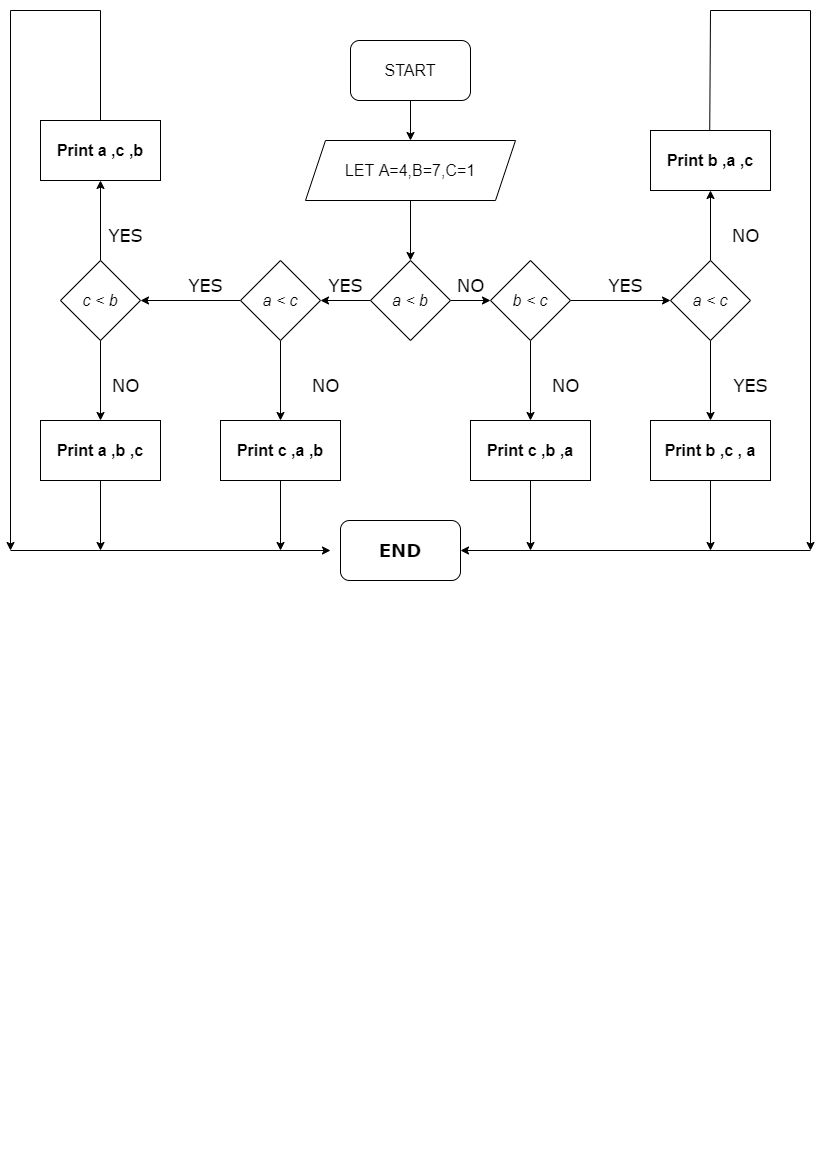

The diagram above was exported from draw.io. Its source (the exported page's mxGraphModel, read from the mxfile embedded in the PNG):
<mxGraphModel dx="1422" dy="891" grid="1" gridSize="10" guides="1" tooltips="1" connect="1" arrows="1" fold="1" page="1" pageScale="1" pageWidth="827" pageHeight="1169" math="0" shadow="0">
  <root>
    <mxCell id="0" />
    <mxCell id="1" parent="0" />
    <mxCell id="hg4xxsJuNKPI7Wc2NyPa-17" value="" style="edgeStyle=orthogonalEdgeStyle;rounded=0;orthogonalLoop=1;jettySize=auto;html=1;" edge="1" parent="1" source="hg4xxsJuNKPI7Wc2NyPa-4" target="hg4xxsJuNKPI7Wc2NyPa-5">
      <mxGeometry relative="1" as="geometry" />
    </mxCell>
    <mxCell id="hg4xxsJuNKPI7Wc2NyPa-4" value="&lt;font size=&quot;3&quot;&gt;START&lt;/font&gt;" style="rounded=1;whiteSpace=wrap;html=1;" vertex="1" parent="1">
      <mxGeometry x="350" y="40" width="120" height="60" as="geometry" />
    </mxCell>
    <mxCell id="hg4xxsJuNKPI7Wc2NyPa-18" value="" style="edgeStyle=orthogonalEdgeStyle;rounded=0;orthogonalLoop=1;jettySize=auto;html=1;" edge="1" parent="1" source="hg4xxsJuNKPI7Wc2NyPa-5" target="hg4xxsJuNKPI7Wc2NyPa-6">
      <mxGeometry relative="1" as="geometry" />
    </mxCell>
    <mxCell id="hg4xxsJuNKPI7Wc2NyPa-5" value="&lt;font size=&quot;3&quot;&gt;LET A=4,B=7,C=1&lt;/font&gt;" style="shape=parallelogram;perimeter=parallelogramPerimeter;whiteSpace=wrap;html=1;fixedSize=1;" vertex="1" parent="1">
      <mxGeometry x="305" y="140" width="210" height="60" as="geometry" />
    </mxCell>
    <mxCell id="hg4xxsJuNKPI7Wc2NyPa-19" value="" style="edgeStyle=orthogonalEdgeStyle;rounded=0;orthogonalLoop=1;jettySize=auto;html=1;" edge="1" parent="1" source="hg4xxsJuNKPI7Wc2NyPa-6" target="hg4xxsJuNKPI7Wc2NyPa-7">
      <mxGeometry relative="1" as="geometry" />
    </mxCell>
    <mxCell id="hg4xxsJuNKPI7Wc2NyPa-24" value="" style="edgeStyle=orthogonalEdgeStyle;rounded=0;orthogonalLoop=1;jettySize=auto;html=1;" edge="1" parent="1" source="hg4xxsJuNKPI7Wc2NyPa-6" target="hg4xxsJuNKPI7Wc2NyPa-8">
      <mxGeometry relative="1" as="geometry" />
    </mxCell>
    <mxCell id="hg4xxsJuNKPI7Wc2NyPa-6" value="&lt;font size=&quot;3&quot;&gt;&lt;i&gt;a &amp;lt; b&lt;/i&gt;&lt;/font&gt;" style="rhombus;whiteSpace=wrap;html=1;" vertex="1" parent="1">
      <mxGeometry x="370" y="260" width="80" height="80" as="geometry" />
    </mxCell>
    <mxCell id="hg4xxsJuNKPI7Wc2NyPa-20" value="" style="edgeStyle=orthogonalEdgeStyle;rounded=0;orthogonalLoop=1;jettySize=auto;html=1;" edge="1" parent="1" source="hg4xxsJuNKPI7Wc2NyPa-7" target="hg4xxsJuNKPI7Wc2NyPa-13">
      <mxGeometry relative="1" as="geometry" />
    </mxCell>
    <mxCell id="hg4xxsJuNKPI7Wc2NyPa-21" value="" style="edgeStyle=orthogonalEdgeStyle;rounded=0;orthogonalLoop=1;jettySize=auto;html=1;" edge="1" parent="1" source="hg4xxsJuNKPI7Wc2NyPa-7" target="hg4xxsJuNKPI7Wc2NyPa-9">
      <mxGeometry relative="1" as="geometry" />
    </mxCell>
    <mxCell id="hg4xxsJuNKPI7Wc2NyPa-7" value="&lt;span style=&quot;font-size: medium;&quot;&gt;&lt;i&gt;a &amp;lt; c&lt;/i&gt;&lt;/span&gt;" style="rhombus;whiteSpace=wrap;html=1;" vertex="1" parent="1">
      <mxGeometry x="240" y="260" width="80" height="80" as="geometry" />
    </mxCell>
    <mxCell id="hg4xxsJuNKPI7Wc2NyPa-25" value="" style="edgeStyle=orthogonalEdgeStyle;rounded=0;orthogonalLoop=1;jettySize=auto;html=1;" edge="1" parent="1" source="hg4xxsJuNKPI7Wc2NyPa-8" target="hg4xxsJuNKPI7Wc2NyPa-10">
      <mxGeometry relative="1" as="geometry" />
    </mxCell>
    <mxCell id="hg4xxsJuNKPI7Wc2NyPa-26" value="" style="edgeStyle=orthogonalEdgeStyle;rounded=0;orthogonalLoop=1;jettySize=auto;html=1;" edge="1" parent="1" source="hg4xxsJuNKPI7Wc2NyPa-8" target="hg4xxsJuNKPI7Wc2NyPa-14">
      <mxGeometry relative="1" as="geometry" />
    </mxCell>
    <mxCell id="hg4xxsJuNKPI7Wc2NyPa-8" value="&lt;span style=&quot;font-size: medium;&quot;&gt;&lt;i&gt;b &amp;lt; c&lt;/i&gt;&lt;/span&gt;" style="rhombus;whiteSpace=wrap;html=1;" vertex="1" parent="1">
      <mxGeometry x="490" y="260" width="80" height="80" as="geometry" />
    </mxCell>
    <mxCell id="hg4xxsJuNKPI7Wc2NyPa-22" value="" style="edgeStyle=orthogonalEdgeStyle;rounded=0;orthogonalLoop=1;jettySize=auto;html=1;" edge="1" parent="1" source="hg4xxsJuNKPI7Wc2NyPa-9" target="hg4xxsJuNKPI7Wc2NyPa-11">
      <mxGeometry relative="1" as="geometry" />
    </mxCell>
    <mxCell id="hg4xxsJuNKPI7Wc2NyPa-23" value="" style="edgeStyle=orthogonalEdgeStyle;rounded=0;orthogonalLoop=1;jettySize=auto;html=1;" edge="1" parent="1" source="hg4xxsJuNKPI7Wc2NyPa-9" target="hg4xxsJuNKPI7Wc2NyPa-12">
      <mxGeometry relative="1" as="geometry" />
    </mxCell>
    <mxCell id="hg4xxsJuNKPI7Wc2NyPa-9" value="&lt;span style=&quot;font-size: medium;&quot;&gt;&lt;i&gt;c &amp;lt; b&lt;/i&gt;&lt;/span&gt;" style="rhombus;whiteSpace=wrap;html=1;" vertex="1" parent="1">
      <mxGeometry x="60" y="260" width="80" height="80" as="geometry" />
    </mxCell>
    <mxCell id="hg4xxsJuNKPI7Wc2NyPa-27" value="" style="edgeStyle=orthogonalEdgeStyle;rounded=0;orthogonalLoop=1;jettySize=auto;html=1;" edge="1" parent="1" source="hg4xxsJuNKPI7Wc2NyPa-10" target="hg4xxsJuNKPI7Wc2NyPa-15">
      <mxGeometry relative="1" as="geometry" />
    </mxCell>
    <mxCell id="hg4xxsJuNKPI7Wc2NyPa-28" value="" style="edgeStyle=orthogonalEdgeStyle;rounded=0;orthogonalLoop=1;jettySize=auto;html=1;" edge="1" parent="1" source="hg4xxsJuNKPI7Wc2NyPa-10" target="hg4xxsJuNKPI7Wc2NyPa-16">
      <mxGeometry relative="1" as="geometry" />
    </mxCell>
    <mxCell id="hg4xxsJuNKPI7Wc2NyPa-10" value="&lt;span style=&quot;font-size: medium;&quot;&gt;&lt;i&gt;a &amp;lt; c&lt;/i&gt;&lt;/span&gt;" style="rhombus;whiteSpace=wrap;html=1;" vertex="1" parent="1">
      <mxGeometry x="670" y="260" width="80" height="80" as="geometry" />
    </mxCell>
    <mxCell id="hg4xxsJuNKPI7Wc2NyPa-11" value="&lt;span style=&quot;font-size: medium;&quot;&gt;&lt;b&gt;Print a ,c ,b&lt;/b&gt;&lt;/span&gt;" style="rounded=0;whiteSpace=wrap;html=1;" vertex="1" parent="1">
      <mxGeometry x="40" y="120" width="120" height="60" as="geometry" />
    </mxCell>
    <mxCell id="hg4xxsJuNKPI7Wc2NyPa-12" value="&lt;span style=&quot;font-size: medium;&quot;&gt;&lt;b&gt;Print a ,b ,c&lt;/b&gt;&lt;/span&gt;" style="rounded=0;whiteSpace=wrap;html=1;" vertex="1" parent="1">
      <mxGeometry x="40" y="420" width="120" height="60" as="geometry" />
    </mxCell>
    <mxCell id="hg4xxsJuNKPI7Wc2NyPa-13" value="&lt;span style=&quot;font-size: medium;&quot;&gt;&lt;b&gt;Print c ,a ,b&lt;/b&gt;&lt;/span&gt;" style="rounded=0;whiteSpace=wrap;html=1;" vertex="1" parent="1">
      <mxGeometry x="220" y="420" width="120" height="60" as="geometry" />
    </mxCell>
    <mxCell id="hg4xxsJuNKPI7Wc2NyPa-14" value="&lt;span style=&quot;font-size: medium;&quot;&gt;&lt;b&gt;Print c ,b ,a&lt;/b&gt;&lt;/span&gt;" style="rounded=0;whiteSpace=wrap;html=1;" vertex="1" parent="1">
      <mxGeometry x="470" y="420" width="120" height="60" as="geometry" />
    </mxCell>
    <mxCell id="hg4xxsJuNKPI7Wc2NyPa-15" value="&lt;span style=&quot;font-size: medium;&quot;&gt;&lt;b&gt;Print b ,c , a&lt;/b&gt;&lt;/span&gt;" style="rounded=0;whiteSpace=wrap;html=1;" vertex="1" parent="1">
      <mxGeometry x="650" y="420" width="120" height="60" as="geometry" />
    </mxCell>
    <mxCell id="hg4xxsJuNKPI7Wc2NyPa-16" value="&lt;font size=&quot;3&quot;&gt;&lt;b&gt;Print b ,a ,c&lt;/b&gt;&lt;/font&gt;" style="rounded=0;whiteSpace=wrap;html=1;" vertex="1" parent="1">
      <mxGeometry x="650" y="130" width="120" height="60" as="geometry" />
    </mxCell>
    <mxCell id="hg4xxsJuNKPI7Wc2NyPa-32" value="" style="endArrow=none;html=1;rounded=0;fontFamily=Verdana;fontSize=18;" edge="1" parent="1">
      <mxGeometry width="50" height="50" relative="1" as="geometry">
        <mxPoint x="10" y="10" as="sourcePoint" />
        <mxPoint x="100" y="10" as="targetPoint" />
      </mxGeometry>
    </mxCell>
    <mxCell id="hg4xxsJuNKPI7Wc2NyPa-33" value="" style="endArrow=none;html=1;rounded=0;fontFamily=Verdana;fontSize=18;exitX=0.5;exitY=0;exitDx=0;exitDy=0;" edge="1" parent="1" source="hg4xxsJuNKPI7Wc2NyPa-11">
      <mxGeometry width="50" height="50" relative="1" as="geometry">
        <mxPoint x="380" y="300" as="sourcePoint" />
        <mxPoint x="100" y="10" as="targetPoint" />
      </mxGeometry>
    </mxCell>
    <mxCell id="hg4xxsJuNKPI7Wc2NyPa-34" value="" style="endArrow=classic;html=1;rounded=0;fontFamily=Verdana;fontSize=18;" edge="1" parent="1">
      <mxGeometry width="50" height="50" relative="1" as="geometry">
        <mxPoint x="10" y="10" as="sourcePoint" />
        <mxPoint x="10" y="550" as="targetPoint" />
      </mxGeometry>
    </mxCell>
    <mxCell id="hg4xxsJuNKPI7Wc2NyPa-35" value="" style="endArrow=classic;html=1;rounded=0;fontFamily=Verdana;fontSize=18;" edge="1" parent="1">
      <mxGeometry width="50" height="50" relative="1" as="geometry">
        <mxPoint x="10" y="550" as="sourcePoint" />
        <mxPoint x="330" y="550" as="targetPoint" />
      </mxGeometry>
    </mxCell>
    <mxCell id="hg4xxsJuNKPI7Wc2NyPa-38" value="&lt;b&gt;END&lt;/b&gt;" style="rounded=1;whiteSpace=wrap;html=1;fontFamily=Verdana;fontSize=18;" vertex="1" parent="1">
      <mxGeometry x="340" y="520" width="120" height="60" as="geometry" />
    </mxCell>
    <mxCell id="hg4xxsJuNKPI7Wc2NyPa-39" value="" style="endArrow=none;html=1;rounded=0;fontFamily=Verdana;fontSize=18;exitX=0.5;exitY=0;exitDx=0;exitDy=0;" edge="1" parent="1">
      <mxGeometry width="50" height="50" relative="1" as="geometry">
        <mxPoint x="709.23" y="130" as="sourcePoint" />
        <mxPoint x="710" y="10" as="targetPoint" />
      </mxGeometry>
    </mxCell>
    <mxCell id="hg4xxsJuNKPI7Wc2NyPa-40" value="" style="endArrow=none;html=1;rounded=0;fontFamily=Verdana;fontSize=18;" edge="1" parent="1">
      <mxGeometry width="50" height="50" relative="1" as="geometry">
        <mxPoint x="710" y="10" as="sourcePoint" />
        <mxPoint x="810" y="10" as="targetPoint" />
      </mxGeometry>
    </mxCell>
    <mxCell id="hg4xxsJuNKPI7Wc2NyPa-41" value="" style="endArrow=classic;html=1;rounded=0;fontFamily=Verdana;fontSize=18;" edge="1" parent="1">
      <mxGeometry width="50" height="50" relative="1" as="geometry">
        <mxPoint x="810" y="10" as="sourcePoint" />
        <mxPoint x="810" y="550" as="targetPoint" />
      </mxGeometry>
    </mxCell>
    <mxCell id="hg4xxsJuNKPI7Wc2NyPa-43" value="" style="endArrow=classic;html=1;rounded=0;fontFamily=Verdana;fontSize=18;entryX=1;entryY=0.5;entryDx=0;entryDy=0;" edge="1" parent="1" target="hg4xxsJuNKPI7Wc2NyPa-38">
      <mxGeometry width="50" height="50" relative="1" as="geometry">
        <mxPoint x="810" y="550" as="sourcePoint" />
        <mxPoint x="769.9999999999998" y="650" as="targetPoint" />
      </mxGeometry>
    </mxCell>
    <mxCell id="hg4xxsJuNKPI7Wc2NyPa-46" value="" style="endArrow=classic;html=1;rounded=0;fontFamily=Verdana;fontSize=18;exitX=0.5;exitY=1;exitDx=0;exitDy=0;" edge="1" parent="1" source="hg4xxsJuNKPI7Wc2NyPa-12">
      <mxGeometry width="50" height="50" relative="1" as="geometry">
        <mxPoint x="430" y="410" as="sourcePoint" />
        <mxPoint x="100" y="550" as="targetPoint" />
      </mxGeometry>
    </mxCell>
    <mxCell id="hg4xxsJuNKPI7Wc2NyPa-47" value="" style="endArrow=classic;html=1;rounded=0;fontFamily=Verdana;fontSize=18;exitX=0.5;exitY=1;exitDx=0;exitDy=0;" edge="1" parent="1" source="hg4xxsJuNKPI7Wc2NyPa-13">
      <mxGeometry width="50" height="50" relative="1" as="geometry">
        <mxPoint x="430" y="410" as="sourcePoint" />
        <mxPoint x="280" y="550" as="targetPoint" />
      </mxGeometry>
    </mxCell>
    <mxCell id="hg4xxsJuNKPI7Wc2NyPa-48" value="" style="endArrow=classic;html=1;rounded=0;fontFamily=Verdana;fontSize=18;exitX=0.5;exitY=1;exitDx=0;exitDy=0;" edge="1" parent="1" source="hg4xxsJuNKPI7Wc2NyPa-14">
      <mxGeometry width="50" height="50" relative="1" as="geometry">
        <mxPoint x="430" y="410" as="sourcePoint" />
        <mxPoint x="530" y="550" as="targetPoint" />
      </mxGeometry>
    </mxCell>
    <mxCell id="hg4xxsJuNKPI7Wc2NyPa-49" value="" style="endArrow=classic;html=1;rounded=0;fontFamily=Verdana;fontSize=18;exitX=0.5;exitY=1;exitDx=0;exitDy=0;" edge="1" parent="1" source="hg4xxsJuNKPI7Wc2NyPa-15">
      <mxGeometry width="50" height="50" relative="1" as="geometry">
        <mxPoint x="430" y="410" as="sourcePoint" />
        <mxPoint x="710" y="550" as="targetPoint" />
      </mxGeometry>
    </mxCell>
    <mxCell id="hg4xxsJuNKPI7Wc2NyPa-50" value="YES" style="text;html=1;align=center;verticalAlign=middle;resizable=0;points=[];autosize=1;strokeColor=none;fillColor=none;fontSize=18;fontFamily=Verdana;" vertex="1" parent="1">
      <mxGeometry x="320" y="270" width="50" height="30" as="geometry" />
    </mxCell>
    <mxCell id="hg4xxsJuNKPI7Wc2NyPa-51" value="NO" style="text;html=1;align=center;verticalAlign=middle;resizable=0;points=[];autosize=1;strokeColor=none;fillColor=none;fontSize=18;fontFamily=Verdana;" vertex="1" parent="1">
      <mxGeometry x="450" y="270" width="40" height="30" as="geometry" />
    </mxCell>
    <mxCell id="hg4xxsJuNKPI7Wc2NyPa-52" value="YES" style="text;html=1;align=center;verticalAlign=middle;resizable=0;points=[];autosize=1;strokeColor=none;fillColor=none;fontSize=18;fontFamily=Verdana;" vertex="1" parent="1">
      <mxGeometry x="180" y="270" width="50" height="30" as="geometry" />
    </mxCell>
    <mxCell id="hg4xxsJuNKPI7Wc2NyPa-53" value="YES" style="text;html=1;align=center;verticalAlign=middle;resizable=0;points=[];autosize=1;strokeColor=none;fillColor=none;fontSize=18;fontFamily=Verdana;" vertex="1" parent="1">
      <mxGeometry x="100" y="220" width="50" height="30" as="geometry" />
    </mxCell>
    <mxCell id="hg4xxsJuNKPI7Wc2NyPa-54" value="NO" style="text;html=1;align=center;verticalAlign=middle;resizable=0;points=[];autosize=1;strokeColor=none;fillColor=none;fontSize=18;fontFamily=Verdana;" vertex="1" parent="1">
      <mxGeometry x="105" y="370" width="40" height="30" as="geometry" />
    </mxCell>
    <mxCell id="hg4xxsJuNKPI7Wc2NyPa-55" value="NO" style="text;html=1;align=center;verticalAlign=middle;resizable=0;points=[];autosize=1;strokeColor=none;fillColor=none;fontSize=18;fontFamily=Verdana;" vertex="1" parent="1">
      <mxGeometry x="545" y="370" width="40" height="30" as="geometry" />
    </mxCell>
    <mxCell id="hg4xxsJuNKPI7Wc2NyPa-56" value="NO" style="text;html=1;align=center;verticalAlign=middle;resizable=0;points=[];autosize=1;strokeColor=none;fillColor=none;fontSize=18;fontFamily=Verdana;" vertex="1" parent="1">
      <mxGeometry x="305" y="370" width="40" height="30" as="geometry" />
    </mxCell>
    <mxCell id="hg4xxsJuNKPI7Wc2NyPa-57" value="NO" style="text;html=1;align=center;verticalAlign=middle;resizable=0;points=[];autosize=1;strokeColor=none;fillColor=none;fontSize=18;fontFamily=Verdana;" vertex="1" parent="1">
      <mxGeometry x="725" y="220" width="40" height="30" as="geometry" />
    </mxCell>
    <mxCell id="hg4xxsJuNKPI7Wc2NyPa-58" value="YES" style="text;html=1;align=center;verticalAlign=middle;resizable=0;points=[];autosize=1;strokeColor=none;fillColor=none;fontSize=18;fontFamily=Verdana;" vertex="1" parent="1">
      <mxGeometry x="725" y="370" width="50" height="30" as="geometry" />
    </mxCell>
    <mxCell id="hg4xxsJuNKPI7Wc2NyPa-59" value="YES" style="text;html=1;align=center;verticalAlign=middle;resizable=0;points=[];autosize=1;strokeColor=none;fillColor=none;fontSize=18;fontFamily=Verdana;" vertex="1" parent="1">
      <mxGeometry x="600" y="270" width="50" height="30" as="geometry" />
    </mxCell>
  </root>
</mxGraphModel>